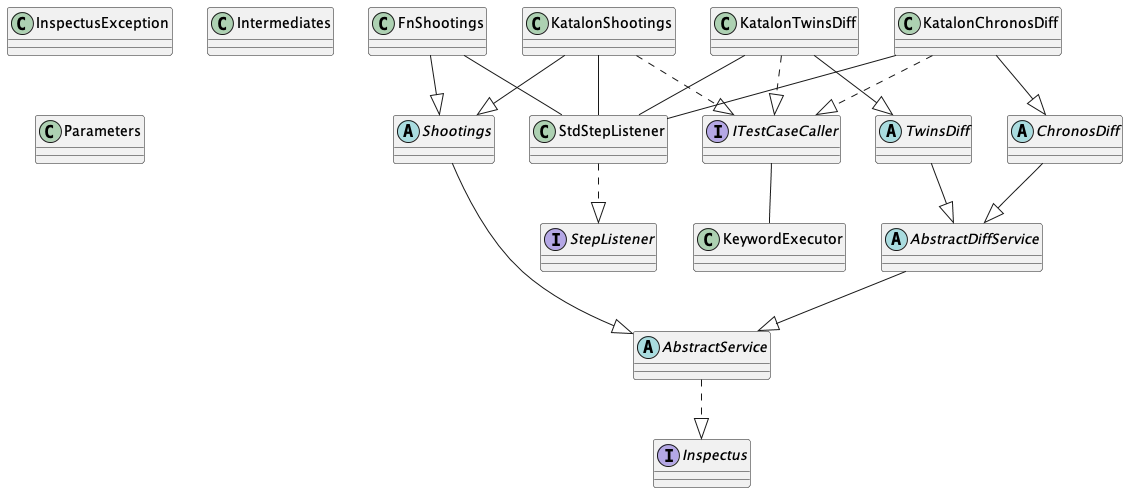

The diagram above was rendered by PlantUML. Its source (embedded in the PNG):
@startuml
abstract class "AbstractDiffService"
abstract class "AbstractService"
abstract class "ChronosDiff"
interface "Inspectus"
class "InspectusException"
class "Intermediates"
class "Parameters"
abstract class "Shootings"
class "StdStepListener"
interface "StepListener"
abstract class "TwinsDiff"
class "FnShootings"
interface "ITestCaseCaller"
class "KatalonChronosDiff"
class "KatalonShootings"
class "KatalonTwinsDiff"
class "KeywordExecutor"

AbstractService ..|> Inspectus
AbstractDiffService --|> AbstractService
Shootings --|> AbstractService
FnShootings --|> Shootings
ChronosDiff --|> AbstractDiffService
TwinsDiff --|> AbstractDiffService
KatalonShootings --|> Shootings
KatalonChronosDiff --|> ChronosDiff
KatalonTwinsDiff --|> TwinsDiff
StdStepListener ..|> StepListener
ITestCaseCaller -- KeywordExecutor
KatalonChronosDiff ..|> ITestCaseCaller
KatalonTwinsDiff ..|> ITestCaseCaller
KatalonShootings ..|> ITestCaseCaller
FnShootings -- StdStepListener
KatalonChronosDiff -- StdStepListener
KatalonTwinsDiff -- StdStepListener
KatalonShootings -- StdStepListener
@enduml